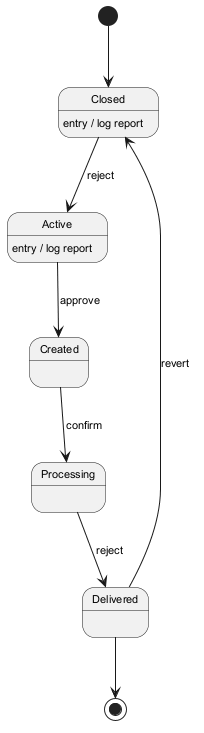

The diagram above was rendered by PlantUML. Its source (embedded in the PNG):
@startuml
skinparam backgroundColor #FFFFFF
skinparam classBackgroundColor #E8F4FA
skinparam classBorderColor #2C7DA0
skinparam defaultFontSize 11
[*] --> Closed
Closed --> Active : reject
Closed : entry / log report
Active --> Created : approve
Active : entry / log report
Created --> Processing : confirm
Processing --> Delivered : reject
Delivered --> Closed : revert
Delivered --> [*]
@enduml